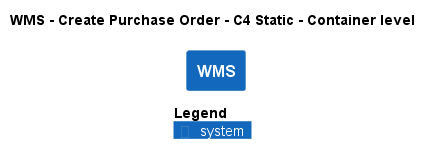

The diagram above was rendered by PlantUML. Its source (embedded in the PNG):
@startuml
!pragma layout smetana
!include ..\..\..\..\..\.c4s\C4_Container.puml

AddElementTag("c4interflow:lifecycle:new", $bgColor=green, $fontColor=#ffffff, $borderColor=green, $shadowing="False")
AddElementTag("c4interflow:lifecycle:changed", $bgColor=orange, $fontColor=#ffffff, $borderColor=orange, $shadowing="False")
AddElementTag("c4interflow:lifecycle:removed", $bgColor=red, $fontColor=#ffffff, $borderColor=red, $shadowing="False")

AddRelTag("c4interflow:lifecycle:new", $textColor=green, $lineColor=green)
AddRelTag("c4interflow:lifecycle:changed", $textColor=orange, $lineColor=orange)
AddRelTag("c4interflow:lifecycle:removed", $textColor=red, $lineColor=red)

SHOW_PERSON_PORTRAIT()
LAYOUT_TOP_DOWN()

skinparam linetype polyline

title WMS - Create Purchase Order - C4 Static - Container level

System(ECommercePlatform.SoftwareSystems.WMS, "WMS", "")



SHOW_LEGEND()
@enduml